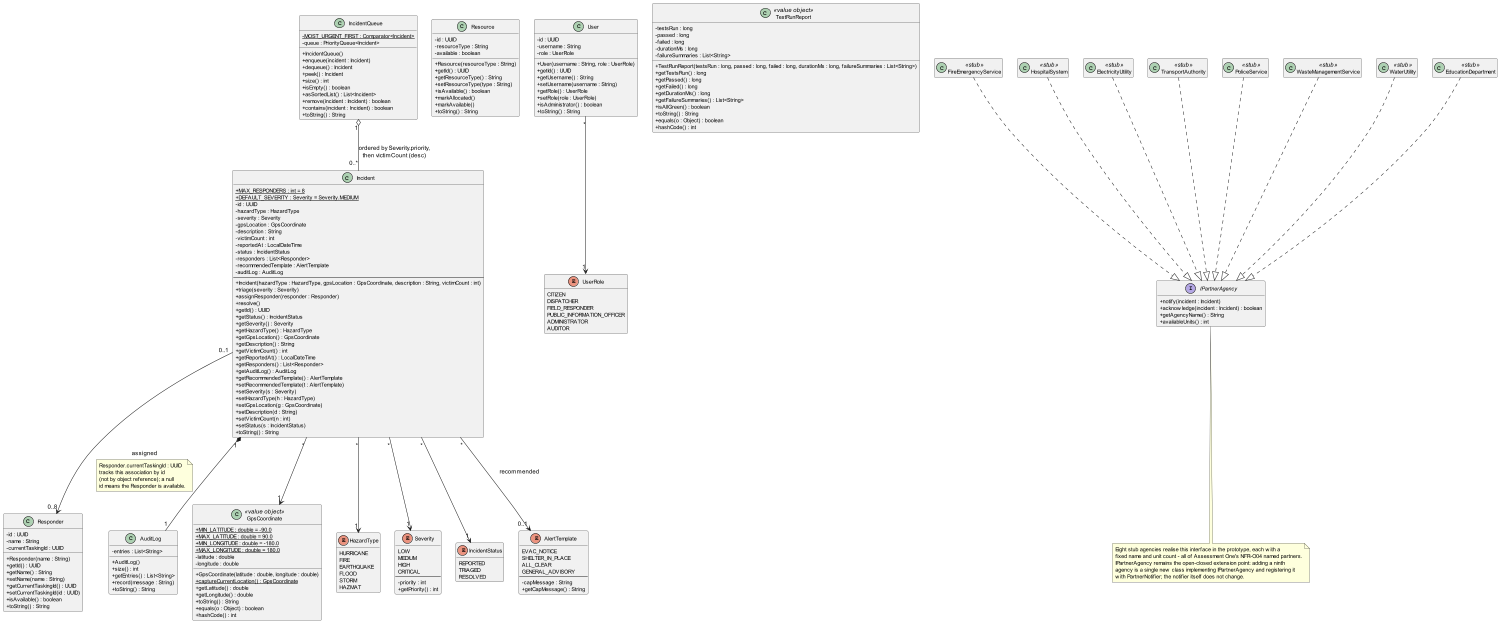

The diagram above was rendered by PlantUML. Its source (embedded in the PNG):
@startuml
'===========================================================================
' DRS-Initial : class diagram - domain model detail (edu.cqu.drs.model).
' COIT20258 Assessment 2 - Fabian Roberto Guzman (12287570).
'
' A zoom-in on the data tier with the key members of each class. The presenter
' and view tiers that depend on these classes are in class_diagram.puml (the
' architecture overview).
'
' equals()/hashCode() policy: id-bearing entities (Incident, Responder, Resource,
' User) use UUID identity equality; value objects (GpsCoordinate, TestRunReport)
' use full value equality (over all fields). Default Object identity is
' sufficient for AuditLog (one log per Incident) and IncidentQueue (one queue
' per AppContext) - no equality use-case. equals/hashCode are rendered in the
' diagram only on the value objects to reduce visual noise; the policy is
' documented here so the marker can verify it against the source.
'===========================================================================

scale max 1500*1100
skinparam shadowing false
skinparam classAttributeIconSize 0
skinparam defaultFontSize 12
skinparam classFontSize 13
skinparam classAttributeFontSize 11
skinparam noteFontSize 11
skinparam nodesep 30
skinparam ranksep 45
hide empty members

class Incident {
  {static} +MAX_RESPONDERS : int = 8
  {static} +DEFAULT_SEVERITY : Severity = Severity.MEDIUM
  -id : UUID
  -hazardType : HazardType
  -severity : Severity
  -gpsLocation : GpsCoordinate
  -description : String
  -victimCount : int
  -reportedAt : LocalDateTime
  -status : IncidentStatus
  -responders : List<Responder>
  -recommendedTemplate : AlertTemplate
  -auditLog : AuditLog
  --
  +Incident(hazardType : HazardType, gpsLocation : GpsCoordinate, description : String, victimCount : int)
  +triage(severity : Severity)
  +assignResponder(responder : Responder)
  +resolve()
  +getId() : UUID
  +getStatus() : IncidentStatus
  +getSeverity() : Severity
  +getHazardType() : HazardType
  +getGpsLocation() : GpsCoordinate
  +getDescription() : String
  +getVictimCount() : int
  +getReportedAt() : LocalDateTime
  +getResponders() : List<Responder>
  +getAuditLog() : AuditLog
  +getRecommendedTemplate() : AlertTemplate
  +setRecommendedTemplate(t : AlertTemplate)
  +setSeverity(s : Severity)
  +setHazardType(h : HazardType)
  +setGpsLocation(g : GpsCoordinate)
  +setDescription(d : String)
  +setVictimCount(n : int)
  +setStatus(s : IncidentStatus)
  +toString() : String
}

class IncidentQueue {
  {static} -MOST_URGENT_FIRST : Comparator<Incident>
  -queue : PriorityQueue<Incident>
  +IncidentQueue()
  +enqueue(incident : Incident)
  +dequeue() : Incident
  +peek() : Incident
  +size() : int
  +isEmpty() : boolean
  +asSortedList() : List<Incident>
  +remove(incident : Incident) : boolean
  +contains(incident : Incident) : boolean
  +toString() : String
}

class Responder {
  -id : UUID
  -name : String
  -currentTaskingId : UUID
  +Responder(name : String)
  +getId() : UUID
  +getName() : String
  +setName(name : String)
  +getCurrentTaskingId() : UUID
  +setCurrentTaskingId(id : UUID)
  +isAvailable() : boolean
  +toString() : String
}

class Resource {
  -id : UUID
  -resourceType : String
  -available : boolean
  +Resource(resourceType : String)
  +getId() : UUID
  +getResourceType() : String
  +setResourceType(type : String)
  +isAvailable() : boolean
  +markAllocated()
  +markAvailable()
  +toString() : String
}

class User {
  -id : UUID
  -username : String
  -role : UserRole
  +User(username : String, role : UserRole)
  +getId() : UUID
  +getUsername() : String
  +setUsername(username : String)
  +getRole() : UserRole
  +setRole(role : UserRole)
  +isAdministrator() : boolean
  +toString() : String
}

class AuditLog {
  -entries : List<String>
  +AuditLog()
  +size() : int
  +getEntries() : List<String>
  +record(message : String)
  +toString() : String
}

class GpsCoordinate <<value object>> {
  {static} +MIN_LATITUDE : double = -90.0
  {static} +MAX_LATITUDE : double = 90.0
  {static} +MIN_LONGITUDE : double = -180.0
  {static} +MAX_LONGITUDE : double = 180.0
  -latitude : double
  -longitude : double
  +GpsCoordinate(latitude : double, longitude : double)
  {static} +captureCurrentLocation() : GpsCoordinate
  +getLatitude() : double
  +getLongitude() : double
  +toString() : String
  +equals(o : Object) : boolean
  +hashCode() : int
}

class TestRunReport <<value object>> {
  -testsRun : long
  -passed : long
  -failed : long
  -durationMs : long
  -failureSummaries : List<String>
  +TestRunReport(testsRun : long, passed : long, failed : long, durationMs : long, failureSummaries : List<String>)
  +getTestsRun() : long
  +getPassed() : long
  +getFailed() : long
  +getDurationMs() : long
  +getFailureSummaries() : List<String>
  +isAllGreen() : boolean
  +toString() : String
  +equals(o : Object) : boolean
  +hashCode() : int
}

interface IPartnerAgency {
  +notify(incident : Incident)
  +acknowledge(incident : Incident) : boolean
  +getAgencyName() : String
  +availableUnits() : int
}
together {
  class FireEmergencyService <<stub>>
  class HospitalSystem <<stub>>
  class ElectricityUtility <<stub>>
  class TransportAuthority <<stub>>
  class PoliceService <<stub>>
  class WasteManagementService <<stub>>
  class WaterUtility <<stub>>
  class EducationDepartment <<stub>>
}
note bottom of IPartnerAgency
  Eight stub agencies realise this interface in the prototype, each with a
  fixed name and unit count - all of Assessment One's NFR-O04 named partners.
  IPartnerAgency remains the open-closed extension point: adding a ninth
  agency is a single new class implementing IPartnerAgency and registering it
  with PartnerNotifier; the notifier itself does not change.
end note

enum HazardType {
  HURRICANE
  FIRE
  EARTHQUAKE
  FLOOD
  STORM
  HAZMAT
}
enum Severity {
  LOW
  MEDIUM
  HIGH
  CRITICAL
  --
  -priority : int
  +getPriority() : int
}
enum IncidentStatus {
  REPORTED
  TRIAGED
  RESOLVED
}
enum AlertTemplate {
  EVAC_NOTICE
  SHELTER_IN_PLACE
  ALL_CLEAR
  GENERAL_ADVISORY
  --
  -capMessage : String
  +getCapMessage() : String
}
enum UserRole {
  CITIZEN
  DISPATCHER
  FIELD_RESPONDER
  PUBLIC_INFORMATION_OFFICER
  ADMINISTRATOR
  AUDITOR
}

' ----------------------------- relationships -----------------------------
IncidentQueue "1" o-- "0..*" Incident : ordered by Severity.priority,\nthen victimCount (desc)
Incident "1" *-- "1" AuditLog
Incident "0..1" --> "0..8" Responder : assigned
note on link
  Responder.currentTaskingId : UUID
  tracks this association by id
  (not by object reference); a null
  id means the Responder is available.
end note
Incident "*" --> "1" GpsCoordinate
Incident "*" --> "1" HazardType
Incident "*" --> "1" Severity
Incident "*" --> "1" IncidentStatus
Incident "*" --> "0..1" AlertTemplate : recommended
User "*" --> "1" UserRole
FireEmergencyService ..|> IPartnerAgency
HospitalSystem ..|> IPartnerAgency
ElectricityUtility ..|> IPartnerAgency
TransportAuthority ..|> IPartnerAgency
PoliceService ..|> IPartnerAgency
WasteManagementService ..|> IPartnerAgency
WaterUtility ..|> IPartnerAgency
EducationDepartment ..|> IPartnerAgency

@enduml